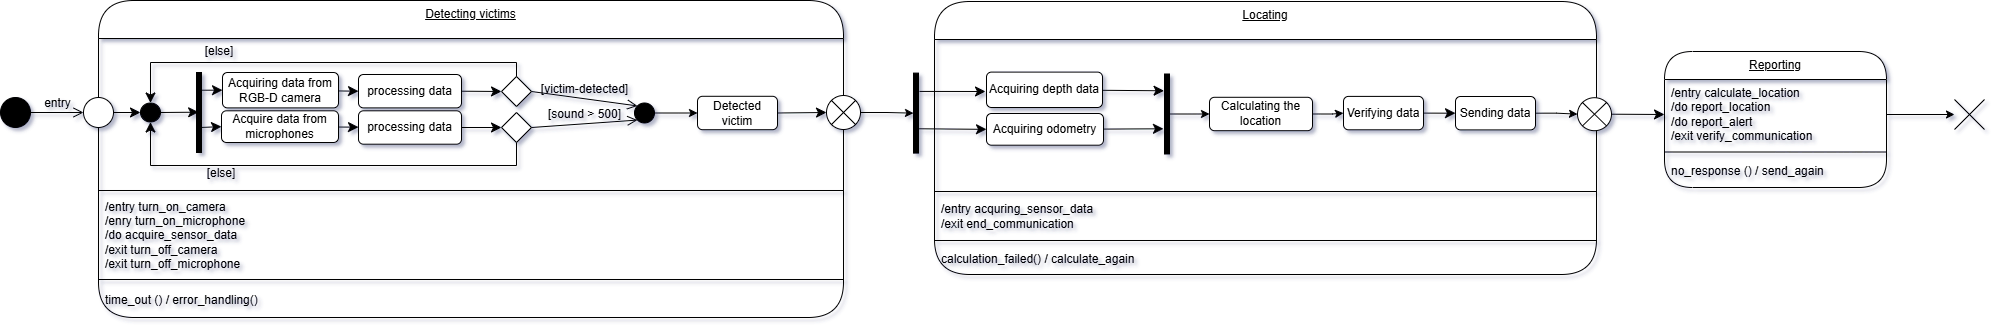

The diagram above was exported from draw.io. Its source (the exported page's mxGraphModel, read from the mxfile embedded in the PNG):
<mxGraphModel dx="2670" dy="1015" grid="0" gridSize="10" guides="1" tooltips="1" connect="1" arrows="1" fold="1" page="0" pageScale="1" pageWidth="850" pageHeight="1100" math="0" shadow="0">
  <root>
    <mxCell id="0" />
    <mxCell id="1" parent="0" />
    <mxCell id="pRPXmXiCxHg4F23_7WJN-15" value="Detecting victims" style="swimlane;fontStyle=4;align=center;verticalAlign=top;childLayout=stackLayout;horizontal=1;startSize=38;horizontalStack=0;resizeParent=1;resizeParentMax=0;resizeLast=0;collapsible=0;marginBottom=0;html=1;rounded=1;absoluteArcSize=1;arcSize=71;whiteSpace=wrap;" parent="1" vertex="1">
      <mxGeometry x="-136" y="59" width="745" height="317" as="geometry" />
    </mxCell>
    <mxCell id="pRPXmXiCxHg4F23_7WJN-16" value="" style="fillColor=none;strokeColor=none;container=1;collapsible=0;" parent="pRPXmXiCxHg4F23_7WJN-15" vertex="1">
      <mxGeometry y="38" width="745" height="148" as="geometry" />
    </mxCell>
    <mxCell id="pRPXmXiCxHg4F23_7WJN-17" value="Detected victim" style="html=1;align=center;verticalAlign=middle;rounded=1;absoluteArcSize=1;arcSize=10;whiteSpace=wrap;" parent="pRPXmXiCxHg4F23_7WJN-16" vertex="1">
      <mxGeometry x="599" y="57.8" width="80" height="33.4" as="geometry" />
    </mxCell>
    <mxCell id="pRPXmXiCxHg4F23_7WJN-65" value="" style="edgeStyle=none;curved=1;rounded=0;orthogonalLoop=1;jettySize=auto;html=1;fontSize=12;startSize=8;endSize=8;entryX=0;entryY=0.5;entryDx=0;entryDy=0;" parent="pRPXmXiCxHg4F23_7WJN-16" source="pRPXmXiCxHg4F23_7WJN-54" target="pRPXmXiCxHg4F23_7WJN-95" edge="1">
      <mxGeometry relative="1" as="geometry">
        <mxPoint x="173" y="48" as="targetPoint" />
      </mxGeometry>
    </mxCell>
    <mxCell id="pRPXmXiCxHg4F23_7WJN-54" value="" style="html=1;points=[];perimeter=orthogonalPerimeter;fillColor=strokeColor;" parent="pRPXmXiCxHg4F23_7WJN-16" vertex="1">
      <mxGeometry x="98" y="34" width="5" height="80" as="geometry" />
    </mxCell>
    <mxCell id="pRPXmXiCxHg4F23_7WJN-60" value="" style="ellipse;fillColor=strokeColor;html=1;direction=south;" parent="pRPXmXiCxHg4F23_7WJN-16" vertex="1">
      <mxGeometry x="42" y="64.5" width="20" height="19" as="geometry" />
    </mxCell>
    <mxCell id="pRPXmXiCxHg4F23_7WJN-67" value="" style="edgeStyle=none;curved=1;rounded=0;orthogonalLoop=1;jettySize=auto;html=1;fontSize=12;startSize=8;endSize=8;entryX=0;entryY=0.5;entryDx=0;entryDy=0;" parent="pRPXmXiCxHg4F23_7WJN-16" target="pRPXmXiCxHg4F23_7WJN-120" edge="1">
      <mxGeometry relative="1" as="geometry">
        <mxPoint x="101" y="89" as="sourcePoint" />
        <mxPoint x="169" y="89" as="targetPoint" />
      </mxGeometry>
    </mxCell>
    <mxCell id="pRPXmXiCxHg4F23_7WJN-71" style="edgeStyle=none;curved=1;rounded=0;orthogonalLoop=1;jettySize=auto;html=1;entryX=0.43;entryY=0.496;entryDx=0;entryDy=0;entryPerimeter=0;fontSize=12;startSize=8;endSize=8;" parent="pRPXmXiCxHg4F23_7WJN-16" source="pRPXmXiCxHg4F23_7WJN-60" target="pRPXmXiCxHg4F23_7WJN-54" edge="1">
      <mxGeometry relative="1" as="geometry" />
    </mxCell>
    <mxCell id="pRPXmXiCxHg4F23_7WJN-72" value="" style="rhombus;" parent="pRPXmXiCxHg4F23_7WJN-16" vertex="1">
      <mxGeometry x="403" y="38.00000000000001" width="30" height="30" as="geometry" />
    </mxCell>
    <mxCell id="pRPXmXiCxHg4F23_7WJN-73" value="" style="rhombus;" parent="pRPXmXiCxHg4F23_7WJN-16" vertex="1">
      <mxGeometry x="403" y="74" width="30" height="30" as="geometry" />
    </mxCell>
    <mxCell id="pRPXmXiCxHg4F23_7WJN-76" value="" style="edgeStyle=elbowEdgeStyle;elbow=vertical;endArrow=classic;html=1;curved=0;rounded=0;endSize=8;startSize=8;fontSize=12;exitX=0.5;exitY=0;exitDx=0;exitDy=0;entryX=0;entryY=0.5;entryDx=0;entryDy=0;" parent="pRPXmXiCxHg4F23_7WJN-16" source="pRPXmXiCxHg4F23_7WJN-72" target="pRPXmXiCxHg4F23_7WJN-60" edge="1">
      <mxGeometry width="50" height="50" relative="1" as="geometry">
        <mxPoint x="120" y="116" as="sourcePoint" />
        <mxPoint x="170" y="66" as="targetPoint" />
        <Array as="points">
          <mxPoint x="116" y="24" />
        </Array>
      </mxGeometry>
    </mxCell>
    <mxCell id="pRPXmXiCxHg4F23_7WJN-77" value="" style="edgeStyle=elbowEdgeStyle;elbow=vertical;endArrow=classic;html=1;curved=0;rounded=0;endSize=8;startSize=8;fontSize=12;exitX=0.5;exitY=1;exitDx=0;exitDy=0;entryX=1;entryY=0.5;entryDx=0;entryDy=0;" parent="pRPXmXiCxHg4F23_7WJN-16" source="pRPXmXiCxHg4F23_7WJN-73" target="pRPXmXiCxHg4F23_7WJN-60" edge="1">
      <mxGeometry width="50" height="50" relative="1" as="geometry">
        <mxPoint x="211" y="44" as="sourcePoint" />
        <mxPoint x="62" y="69" as="targetPoint" />
        <Array as="points">
          <mxPoint x="115" y="127" />
        </Array>
      </mxGeometry>
    </mxCell>
    <mxCell id="pRPXmXiCxHg4F23_7WJN-86" value="[sound &amp;gt; 500]" style="html=1;verticalAlign=bottom;labelBackgroundColor=none;endArrow=open;endFill=0;rounded=0;fontSize=12;startSize=8;endSize=8;curved=1;exitX=1;exitY=0.5;exitDx=0;exitDy=0;entryX=0;entryY=1;entryDx=0;entryDy=0;" parent="pRPXmXiCxHg4F23_7WJN-16" source="pRPXmXiCxHg4F23_7WJN-73" target="zbA-Hl54emawdz7ixYIf-7" edge="1">
      <mxGeometry x="-0.001" width="160" relative="1" as="geometry">
        <mxPoint x="264" y="122" as="sourcePoint" />
        <mxPoint x="532" y="88.99999999999989" as="targetPoint" />
        <mxPoint as="offset" />
      </mxGeometry>
    </mxCell>
    <mxCell id="pRPXmXiCxHg4F23_7WJN-87" value="[victim-detected]" style="html=1;verticalAlign=bottom;labelBackgroundColor=none;endArrow=open;endFill=0;rounded=0;fontSize=12;startSize=8;endSize=8;curved=1;exitX=1;exitY=0.5;exitDx=0;exitDy=0;entryX=0;entryY=0;entryDx=0;entryDy=0;" parent="pRPXmXiCxHg4F23_7WJN-16" source="pRPXmXiCxHg4F23_7WJN-72" target="zbA-Hl54emawdz7ixYIf-7" edge="1">
      <mxGeometry width="160" relative="1" as="geometry">
        <mxPoint x="264" y="122" as="sourcePoint" />
        <mxPoint x="424" y="122" as="targetPoint" />
      </mxGeometry>
    </mxCell>
    <mxCell id="pRPXmXiCxHg4F23_7WJN-89" value="[else]" style="text;html=1;align=center;verticalAlign=middle;whiteSpace=wrap;rounded=0;" parent="pRPXmXiCxHg4F23_7WJN-16" vertex="1">
      <mxGeometry x="91" y="4" width="60" height="17" as="geometry" />
    </mxCell>
    <mxCell id="pRPXmXiCxHg4F23_7WJN-90" value="[else]" style="text;html=1;align=center;verticalAlign=middle;whiteSpace=wrap;rounded=0;" parent="pRPXmXiCxHg4F23_7WJN-16" vertex="1">
      <mxGeometry x="93" y="126" width="60" height="17" as="geometry" />
    </mxCell>
    <mxCell id="pRPXmXiCxHg4F23_7WJN-124" value="" style="edgeStyle=none;curved=1;rounded=0;orthogonalLoop=1;jettySize=auto;html=1;fontSize=12;startSize=8;endSize=8;entryX=0;entryY=0.5;entryDx=0;entryDy=0;" parent="pRPXmXiCxHg4F23_7WJN-16" source="pRPXmXiCxHg4F23_7WJN-95" target="pRPXmXiCxHg4F23_7WJN-121" edge="1">
      <mxGeometry relative="1" as="geometry" />
    </mxCell>
    <mxCell id="pRPXmXiCxHg4F23_7WJN-95" value="Acquiring data from RGB-D camera" style="html=1;align=center;verticalAlign=middle;rounded=1;absoluteArcSize=1;arcSize=10;whiteSpace=wrap;" parent="pRPXmXiCxHg4F23_7WJN-16" vertex="1">
      <mxGeometry x="124" y="34" width="116" height="35.4" as="geometry" />
    </mxCell>
    <mxCell id="pRPXmXiCxHg4F23_7WJN-125" value="" style="edgeStyle=none;curved=1;rounded=0;orthogonalLoop=1;jettySize=auto;html=1;fontSize=12;startSize=8;endSize=8;" parent="pRPXmXiCxHg4F23_7WJN-16" source="pRPXmXiCxHg4F23_7WJN-120" target="pRPXmXiCxHg4F23_7WJN-122" edge="1">
      <mxGeometry relative="1" as="geometry" />
    </mxCell>
    <mxCell id="pRPXmXiCxHg4F23_7WJN-120" value="Acquire data from microphones" style="html=1;align=center;verticalAlign=middle;rounded=1;absoluteArcSize=1;arcSize=10;whiteSpace=wrap;" parent="pRPXmXiCxHg4F23_7WJN-16" vertex="1">
      <mxGeometry x="123" y="72.3" width="117" height="31.7" as="geometry" />
    </mxCell>
    <mxCell id="pRPXmXiCxHg4F23_7WJN-127" value="" style="edgeStyle=none;curved=1;rounded=0;orthogonalLoop=1;jettySize=auto;html=1;fontSize=12;startSize=8;endSize=8;entryX=0;entryY=0.5;entryDx=0;entryDy=0;exitX=1;exitY=0.5;exitDx=0;exitDy=0;" parent="pRPXmXiCxHg4F23_7WJN-16" source="pRPXmXiCxHg4F23_7WJN-121" target="pRPXmXiCxHg4F23_7WJN-72" edge="1">
      <mxGeometry relative="1" as="geometry">
        <mxPoint x="364" y="54" as="sourcePoint" />
        <mxPoint x="494.5" y="52.70000000000016" as="targetPoint" />
      </mxGeometry>
    </mxCell>
    <mxCell id="pRPXmXiCxHg4F23_7WJN-121" value="processing data" style="html=1;align=center;verticalAlign=middle;rounded=1;absoluteArcSize=1;arcSize=10;whiteSpace=wrap;" parent="pRPXmXiCxHg4F23_7WJN-16" vertex="1">
      <mxGeometry x="260" y="36" width="103" height="33.4" as="geometry" />
    </mxCell>
    <mxCell id="pRPXmXiCxHg4F23_7WJN-129" value="" style="edgeStyle=none;curved=1;rounded=0;orthogonalLoop=1;jettySize=auto;html=1;fontSize=12;startSize=8;endSize=8;entryX=0;entryY=0.5;entryDx=0;entryDy=0;" parent="pRPXmXiCxHg4F23_7WJN-16" source="pRPXmXiCxHg4F23_7WJN-122" target="pRPXmXiCxHg4F23_7WJN-73" edge="1">
      <mxGeometry relative="1" as="geometry">
        <mxPoint x="474.5" y="89.00000000000011" as="targetPoint" />
      </mxGeometry>
    </mxCell>
    <mxCell id="pRPXmXiCxHg4F23_7WJN-122" value="processing data" style="html=1;align=center;verticalAlign=middle;rounded=1;absoluteArcSize=1;arcSize=10;whiteSpace=wrap;" parent="pRPXmXiCxHg4F23_7WJN-16" vertex="1">
      <mxGeometry x="260" y="72.30000000000001" width="103" height="33.4" as="geometry" />
    </mxCell>
    <mxCell id="zbA-Hl54emawdz7ixYIf-9" value="" style="edgeStyle=orthogonalEdgeStyle;rounded=0;orthogonalLoop=1;jettySize=auto;html=1;" edge="1" parent="pRPXmXiCxHg4F23_7WJN-16" source="zbA-Hl54emawdz7ixYIf-7" target="pRPXmXiCxHg4F23_7WJN-17">
      <mxGeometry relative="1" as="geometry" />
    </mxCell>
    <mxCell id="zbA-Hl54emawdz7ixYIf-7" value="" style="ellipse;fillColor=strokeColor;html=1;" vertex="1" parent="pRPXmXiCxHg4F23_7WJN-16">
      <mxGeometry x="536" y="64.5" width="20" height="20" as="geometry" />
    </mxCell>
    <mxCell id="pRPXmXiCxHg4F23_7WJN-18" value="" style="line;strokeWidth=1;fillColor=none;align=left;verticalAlign=middle;spacingTop=-1;spacingLeft=3;spacingRight=3;rotatable=0;labelPosition=right;points=[];portConstraint=eastwest;" parent="pRPXmXiCxHg4F23_7WJN-15" vertex="1">
      <mxGeometry y="186" width="745" height="8" as="geometry" />
    </mxCell>
    <mxCell id="pRPXmXiCxHg4F23_7WJN-19" value="/entry turn_on_camera&lt;div&gt;/enry turn_on_microphone&lt;/div&gt;&lt;div&gt;/do acquire_sensor_data&lt;/div&gt;&lt;div&gt;/exit turn_off_camera&lt;/div&gt;&lt;div&gt;/exit turn_off_microphone&lt;/div&gt;" style="fillColor=none;strokeColor=none;align=left;verticalAlign=middle;spacingLeft=5;whiteSpace=wrap;html=1;" parent="pRPXmXiCxHg4F23_7WJN-15" vertex="1">
      <mxGeometry y="194" width="745" height="81" as="geometry" />
    </mxCell>
    <mxCell id="pRPXmXiCxHg4F23_7WJN-20" value="" style="line;strokeWidth=1;fillColor=none;align=left;verticalAlign=middle;spacingTop=-1;spacingLeft=3;spacingRight=3;rotatable=0;labelPosition=right;points=[];portConstraint=eastwest;" parent="pRPXmXiCxHg4F23_7WJN-15" vertex="1">
      <mxGeometry y="275" width="745" height="8" as="geometry" />
    </mxCell>
    <mxCell id="pRPXmXiCxHg4F23_7WJN-21" value="time_out () / error_handling()" style="fillColor=none;strokeColor=none;align=left;verticalAlign=middle;spacingLeft=5;whiteSpace=wrap;html=1;" parent="pRPXmXiCxHg4F23_7WJN-15" vertex="1">
      <mxGeometry y="283" width="745" height="34" as="geometry" />
    </mxCell>
    <mxCell id="pRPXmXiCxHg4F23_7WJN-50" value="Reporting" style="swimlane;fontStyle=4;align=center;verticalAlign=top;childLayout=stackLayout;horizontal=1;startSize=28;horizontalStack=0;resizeParent=1;resizeParentMax=0;resizeLast=0;collapsible=0;marginBottom=0;html=1;rounded=1;absoluteArcSize=1;arcSize=71;whiteSpace=wrap;" parent="1" vertex="1">
      <mxGeometry x="1430" y="110" width="222" height="136" as="geometry" />
    </mxCell>
    <mxCell id="pRPXmXiCxHg4F23_7WJN-51" value="&lt;div&gt;/entry calculate_location&lt;/div&gt;&lt;div&gt;/do report_location&lt;/div&gt;&lt;div&gt;/do report_alert&lt;br&gt;&lt;/div&gt;&lt;div&gt;/exit verify_communication&lt;/div&gt;" style="fillColor=none;strokeColor=none;align=left;verticalAlign=middle;spacingLeft=5;whiteSpace=wrap;html=1;" parent="pRPXmXiCxHg4F23_7WJN-50" vertex="1">
      <mxGeometry y="28" width="222" height="70" as="geometry" />
    </mxCell>
    <mxCell id="pRPXmXiCxHg4F23_7WJN-52" value="" style="line;strokeWidth=1;fillColor=none;align=left;verticalAlign=middle;spacingTop=-1;spacingLeft=3;spacingRight=3;rotatable=0;labelPosition=right;points=[];portConstraint=eastwest;" parent="pRPXmXiCxHg4F23_7WJN-50" vertex="1">
      <mxGeometry y="98" width="222" height="5" as="geometry" />
    </mxCell>
    <mxCell id="pRPXmXiCxHg4F23_7WJN-53" value="no_response () / send_again" style="fillColor=none;strokeColor=none;align=left;verticalAlign=middle;spacingLeft=5;whiteSpace=wrap;html=1;" parent="pRPXmXiCxHg4F23_7WJN-50" vertex="1">
      <mxGeometry y="103" width="222" height="33" as="geometry" />
    </mxCell>
    <mxCell id="pRPXmXiCxHg4F23_7WJN-62" style="edgeStyle=none;curved=1;rounded=0;orthogonalLoop=1;jettySize=auto;html=1;exitX=1;exitY=0.5;exitDx=0;exitDy=0;entryX=0.5;entryY=1;entryDx=0;entryDy=0;fontSize=12;startSize=8;endSize=8;" parent="1" source="pRPXmXiCxHg4F23_7WJN-61" target="pRPXmXiCxHg4F23_7WJN-60" edge="1">
      <mxGeometry relative="1" as="geometry" />
    </mxCell>
    <mxCell id="pRPXmXiCxHg4F23_7WJN-61" value="" style="ellipse;" parent="1" vertex="1">
      <mxGeometry x="-151" y="156" width="30" height="30" as="geometry" />
    </mxCell>
    <mxCell id="pRPXmXiCxHg4F23_7WJN-93" value="entry" style="html=1;verticalAlign=bottom;labelBackgroundColor=none;endArrow=open;endFill=0;rounded=0;fontSize=12;startSize=8;endSize=8;curved=1;entryX=0;entryY=0.5;entryDx=0;entryDy=0;exitX=1;exitY=0.5;exitDx=0;exitDy=0;" parent="1" target="pRPXmXiCxHg4F23_7WJN-61" edge="1" source="zbA-Hl54emawdz7ixYIf-6">
      <mxGeometry width="160" relative="1" as="geometry">
        <mxPoint x="-218" y="171" as="sourcePoint" />
        <mxPoint x="178" y="167" as="targetPoint" />
      </mxGeometry>
    </mxCell>
    <mxCell id="zbA-Hl54emawdz7ixYIf-80" value="" style="edgeStyle=orthogonalEdgeStyle;rounded=0;orthogonalLoop=1;jettySize=auto;html=1;" edge="1" parent="1" source="pRPXmXiCxHg4F23_7WJN-79" target="zbA-Hl54emawdz7ixYIf-59">
      <mxGeometry relative="1" as="geometry" />
    </mxCell>
    <mxCell id="pRPXmXiCxHg4F23_7WJN-79" value="" style="shape=sumEllipse;perimeter=ellipsePerimeter;whiteSpace=wrap;html=1;backgroundOutline=1;" parent="1" vertex="1">
      <mxGeometry x="592" y="154" width="34" height="34" as="geometry" />
    </mxCell>
    <mxCell id="pRPXmXiCxHg4F23_7WJN-82" value="" style="edgeStyle=none;curved=1;rounded=0;orthogonalLoop=1;jettySize=auto;html=1;fontSize=12;startSize=8;endSize=8;entryX=0;entryY=0.5;entryDx=0;entryDy=0;exitX=1;exitY=0.5;exitDx=0;exitDy=0;" parent="1" source="pRPXmXiCxHg4F23_7WJN-17" target="pRPXmXiCxHg4F23_7WJN-79" edge="1">
      <mxGeometry relative="1" as="geometry">
        <mxPoint x="522" y="171" as="sourcePoint" />
        <mxPoint x="552.9999999999973" y="180.29999999999973" as="targetPoint" />
      </mxGeometry>
    </mxCell>
    <mxCell id="pRPXmXiCxHg4F23_7WJN-133" value="" style="edgeStyle=none;curved=1;rounded=0;orthogonalLoop=1;jettySize=auto;html=1;fontSize=12;startSize=8;endSize=8;entryX=0;entryY=0.5;entryDx=0;entryDy=0;exitX=1;exitY=0.5;exitDx=0;exitDy=0;" parent="1" source="zbA-Hl54emawdz7ixYIf-50" target="pRPXmXiCxHg4F23_7WJN-51" edge="1">
      <mxGeometry relative="1" as="geometry">
        <mxPoint x="1377" y="173.33438485804425" as="sourcePoint" />
      </mxGeometry>
    </mxCell>
    <mxCell id="zbA-Hl54emawdz7ixYIf-6" value="" style="ellipse;fillColor=strokeColor;html=1;" vertex="1" parent="1">
      <mxGeometry x="-234" y="156" width="30" height="30" as="geometry" />
    </mxCell>
    <mxCell id="zbA-Hl54emawdz7ixYIf-10" value="" style="shape=umlDestroy;html=1;" vertex="1" parent="1">
      <mxGeometry x="1720" y="158" width="30" height="30" as="geometry" />
    </mxCell>
    <mxCell id="zbA-Hl54emawdz7ixYIf-11" style="edgeStyle=orthogonalEdgeStyle;rounded=0;orthogonalLoop=1;jettySize=auto;html=1;exitX=1;exitY=0.5;exitDx=0;exitDy=0;" edge="1" parent="1" source="pRPXmXiCxHg4F23_7WJN-51" target="zbA-Hl54emawdz7ixYIf-10">
      <mxGeometry relative="1" as="geometry" />
    </mxCell>
    <mxCell id="zbA-Hl54emawdz7ixYIf-18" value="Locating" style="swimlane;fontStyle=4;align=center;verticalAlign=top;childLayout=stackLayout;horizontal=1;startSize=38;horizontalStack=0;resizeParent=1;resizeParentMax=0;resizeLast=0;collapsible=0;marginBottom=0;html=1;rounded=1;absoluteArcSize=1;arcSize=71;whiteSpace=wrap;" vertex="1" parent="1">
      <mxGeometry x="700" y="60" width="662" height="273" as="geometry" />
    </mxCell>
    <mxCell id="zbA-Hl54emawdz7ixYIf-19" value="" style="fillColor=none;strokeColor=none;container=1;collapsible=0;" vertex="1" parent="zbA-Hl54emawdz7ixYIf-18">
      <mxGeometry y="38" width="662" height="148" as="geometry" />
    </mxCell>
    <mxCell id="zbA-Hl54emawdz7ixYIf-20" value="Verifying data" style="html=1;align=center;verticalAlign=middle;rounded=1;absoluteArcSize=1;arcSize=10;whiteSpace=wrap;" vertex="1" parent="zbA-Hl54emawdz7ixYIf-19">
      <mxGeometry x="409" y="56.9" width="80" height="33.4" as="geometry" />
    </mxCell>
    <mxCell id="zbA-Hl54emawdz7ixYIf-34" value="" style="edgeStyle=none;curved=1;rounded=0;orthogonalLoop=1;jettySize=auto;html=1;fontSize=12;startSize=8;endSize=8;entryX=-0.087;entryY=0.21;entryDx=0;entryDy=0;entryPerimeter=0;" edge="1" parent="zbA-Hl54emawdz7ixYIf-19" source="zbA-Hl54emawdz7ixYIf-35" target="zbA-Hl54emawdz7ixYIf-71">
      <mxGeometry relative="1" as="geometry">
        <mxPoint x="260" y="52.700000000000045" as="targetPoint" />
      </mxGeometry>
    </mxCell>
    <mxCell id="zbA-Hl54emawdz7ixYIf-35" value="Acquiring depth data" style="html=1;align=center;verticalAlign=middle;rounded=1;absoluteArcSize=1;arcSize=10;whiteSpace=wrap;" vertex="1" parent="zbA-Hl54emawdz7ixYIf-19">
      <mxGeometry x="52" y="32.599999999999994" width="116" height="35.4" as="geometry" />
    </mxCell>
    <mxCell id="zbA-Hl54emawdz7ixYIf-36" value="" style="edgeStyle=none;curved=1;rounded=0;orthogonalLoop=1;jettySize=auto;html=1;fontSize=12;startSize=8;endSize=8;entryX=-0.206;entryY=0.685;entryDx=0;entryDy=0;entryPerimeter=0;" edge="1" parent="zbA-Hl54emawdz7ixYIf-19" source="zbA-Hl54emawdz7ixYIf-37" target="zbA-Hl54emawdz7ixYIf-71">
      <mxGeometry relative="1" as="geometry" />
    </mxCell>
    <mxCell id="zbA-Hl54emawdz7ixYIf-37" value="Acquiring odometry" style="html=1;align=center;verticalAlign=middle;rounded=1;absoluteArcSize=1;arcSize=10;whiteSpace=wrap;" vertex="1" parent="zbA-Hl54emawdz7ixYIf-19">
      <mxGeometry x="52" y="74" width="117" height="31.7" as="geometry" />
    </mxCell>
    <mxCell id="zbA-Hl54emawdz7ixYIf-74" value="" style="edgeStyle=orthogonalEdgeStyle;rounded=0;orthogonalLoop=1;jettySize=auto;html=1;" edge="1" parent="zbA-Hl54emawdz7ixYIf-19" source="zbA-Hl54emawdz7ixYIf-41" target="zbA-Hl54emawdz7ixYIf-20">
      <mxGeometry relative="1" as="geometry" />
    </mxCell>
    <mxCell id="zbA-Hl54emawdz7ixYIf-41" value="Calculating the location" style="html=1;align=center;verticalAlign=middle;rounded=1;absoluteArcSize=1;arcSize=10;whiteSpace=wrap;" vertex="1" parent="zbA-Hl54emawdz7ixYIf-19">
      <mxGeometry x="275" y="57.80000000000001" width="103" height="33.4" as="geometry" />
    </mxCell>
    <mxCell id="zbA-Hl54emawdz7ixYIf-59" value="" style="html=1;points=[];perimeter=orthogonalPerimeter;fillColor=strokeColor;" vertex="1" parent="zbA-Hl54emawdz7ixYIf-19">
      <mxGeometry x="-21" y="33.60000000000002" width="5" height="80" as="geometry" />
    </mxCell>
    <mxCell id="zbA-Hl54emawdz7ixYIf-69" style="edgeStyle=none;curved=1;rounded=0;orthogonalLoop=1;jettySize=auto;html=1;fontSize=12;startSize=8;endSize=8;exitX=1.198;exitY=0.229;exitDx=0;exitDy=0;exitPerimeter=0;" edge="1" parent="zbA-Hl54emawdz7ixYIf-19" source="zbA-Hl54emawdz7ixYIf-59">
      <mxGeometry relative="1" as="geometry">
        <mxPoint x="-36" y="79" as="sourcePoint" />
        <mxPoint x="51" y="52" as="targetPoint" />
      </mxGeometry>
    </mxCell>
    <mxCell id="zbA-Hl54emawdz7ixYIf-70" style="edgeStyle=none;curved=1;rounded=0;orthogonalLoop=1;jettySize=auto;html=1;entryX=0;entryY=0.5;entryDx=0;entryDy=0;fontSize=12;startSize=8;endSize=8;exitX=1.167;exitY=0.696;exitDx=0;exitDy=0;exitPerimeter=0;" edge="1" parent="zbA-Hl54emawdz7ixYIf-19" source="zbA-Hl54emawdz7ixYIf-59" target="zbA-Hl54emawdz7ixYIf-37">
      <mxGeometry relative="1" as="geometry">
        <mxPoint x="-7" y="67" as="sourcePoint" />
        <mxPoint x="19" y="88.14999999999998" as="targetPoint" />
      </mxGeometry>
    </mxCell>
    <mxCell id="zbA-Hl54emawdz7ixYIf-72" value="" style="edgeStyle=orthogonalEdgeStyle;rounded=0;orthogonalLoop=1;jettySize=auto;html=1;" edge="1" parent="zbA-Hl54emawdz7ixYIf-19" source="zbA-Hl54emawdz7ixYIf-71" target="zbA-Hl54emawdz7ixYIf-41">
      <mxGeometry relative="1" as="geometry" />
    </mxCell>
    <mxCell id="zbA-Hl54emawdz7ixYIf-71" value="" style="html=1;points=[];perimeter=orthogonalPerimeter;fillColor=strokeColor;" vertex="1" parent="zbA-Hl54emawdz7ixYIf-19">
      <mxGeometry x="230" y="34.5" width="5" height="80" as="geometry" />
    </mxCell>
    <mxCell id="zbA-Hl54emawdz7ixYIf-75" value="Sending data" style="html=1;align=center;verticalAlign=middle;rounded=1;absoluteArcSize=1;arcSize=10;whiteSpace=wrap;" vertex="1" parent="zbA-Hl54emawdz7ixYIf-19">
      <mxGeometry x="521" y="57" width="80" height="33.4" as="geometry" />
    </mxCell>
    <mxCell id="zbA-Hl54emawdz7ixYIf-51" value="" style="edgeStyle=none;curved=1;rounded=0;orthogonalLoop=1;jettySize=auto;html=1;fontSize=12;startSize=8;endSize=8;entryX=0;entryY=0.5;entryDx=0;entryDy=0;exitX=1;exitY=0.5;exitDx=0;exitDy=0;" edge="1" parent="zbA-Hl54emawdz7ixYIf-19" source="zbA-Hl54emawdz7ixYIf-20" target="zbA-Hl54emawdz7ixYIf-75">
      <mxGeometry relative="1" as="geometry">
        <mxPoint x="658" y="74" as="sourcePoint" />
        <mxPoint x="688.9999999999973" y="83.29999999999973" as="targetPoint" />
      </mxGeometry>
    </mxCell>
    <mxCell id="zbA-Hl54emawdz7ixYIf-50" value="" style="shape=sumEllipse;perimeter=ellipsePerimeter;whiteSpace=wrap;html=1;backgroundOutline=1;" vertex="1" parent="zbA-Hl54emawdz7ixYIf-19">
      <mxGeometry x="643" y="58.19999999999999" width="34" height="33" as="geometry" />
    </mxCell>
    <mxCell id="zbA-Hl54emawdz7ixYIf-76" value="" style="edgeStyle=orthogonalEdgeStyle;rounded=0;orthogonalLoop=1;jettySize=auto;html=1;" edge="1" parent="zbA-Hl54emawdz7ixYIf-19" source="zbA-Hl54emawdz7ixYIf-75" target="zbA-Hl54emawdz7ixYIf-50">
      <mxGeometry relative="1" as="geometry" />
    </mxCell>
    <mxCell id="zbA-Hl54emawdz7ixYIf-44" value="" style="line;strokeWidth=1;fillColor=none;align=left;verticalAlign=middle;spacingTop=-1;spacingLeft=3;spacingRight=3;rotatable=0;labelPosition=right;points=[];portConstraint=eastwest;" vertex="1" parent="zbA-Hl54emawdz7ixYIf-18">
      <mxGeometry y="186" width="662" height="8" as="geometry" />
    </mxCell>
    <mxCell id="zbA-Hl54emawdz7ixYIf-45" value="/entry acquring_sensor_data&lt;div&gt;&lt;span style=&quot;background-color: transparent; color: light-dark(rgb(0, 0, 0), rgb(255, 255, 255));&quot;&gt;/exit end_communication&lt;br&gt;&lt;/span&gt;&lt;/div&gt;" style="fillColor=none;strokeColor=none;align=left;verticalAlign=middle;spacingLeft=5;whiteSpace=wrap;html=1;" vertex="1" parent="zbA-Hl54emawdz7ixYIf-18">
      <mxGeometry y="194" width="662" height="41" as="geometry" />
    </mxCell>
    <mxCell id="zbA-Hl54emawdz7ixYIf-46" value="" style="line;strokeWidth=1;fillColor=none;align=left;verticalAlign=middle;spacingTop=-1;spacingLeft=3;spacingRight=3;rotatable=0;labelPosition=right;points=[];portConstraint=eastwest;" vertex="1" parent="zbA-Hl54emawdz7ixYIf-18">
      <mxGeometry y="235" width="662" height="8" as="geometry" />
    </mxCell>
    <mxCell id="zbA-Hl54emawdz7ixYIf-47" value="calculation_failed() / calculate_again" style="fillColor=none;strokeColor=none;align=left;verticalAlign=middle;spacingLeft=5;whiteSpace=wrap;html=1;" vertex="1" parent="zbA-Hl54emawdz7ixYIf-18">
      <mxGeometry y="243" width="662" height="30" as="geometry" />
    </mxCell>
  </root>
</mxGraphModel>